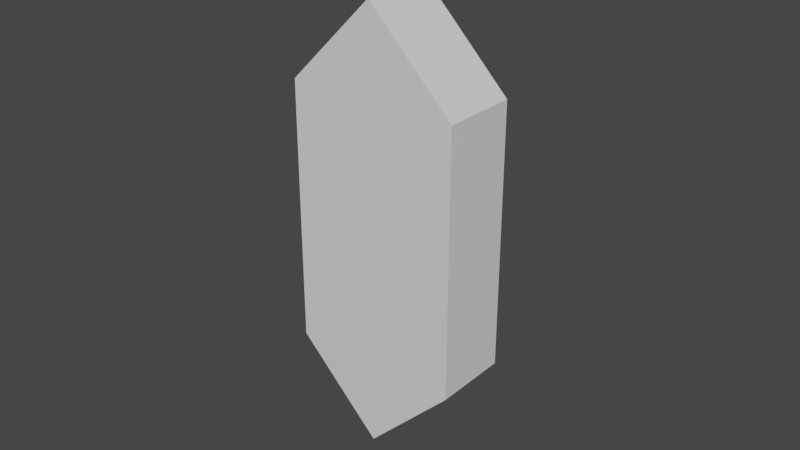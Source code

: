 # Source: upmaxspeed.blend  (saved by Blender 2.82.7; exported with 4.5.12 LTS)
import bpy
from mathutils import Matrix  # noqa: F401  (used for matrix-valued properties, if any)

bpy.ops.wm.read_factory_settings(use_empty=True)
scene = bpy.context.scene
scene.name = 'Scene'

# ---- collections
col_collection = bpy.data.collections.new('Collection'); scene.collection.children.link(col_collection)

# ---- materials (node trees are filled in below, after node groups)
mat_material = bpy.data.materials.new('Material')
mat_material.alpha_threshold = 0.0
mat_material.use_transparent_shadow = False
mat_material.line_color = (0.0, 0.0, 0.0, 1.0)
mat_material_003 = bpy.data.materials.new('Material.003')
mat_material_003.alpha_threshold = 0.0
mat_material_003.use_transparent_shadow = False
mat_material_003.line_color = (0.0, 0.0, 0.0, 1.0)
mat_material_004 = bpy.data.materials.new('Material.004')
mat_material_004.alpha_threshold = 0.0
mat_material_004.use_transparent_shadow = False
mat_material_004.line_color = (0.0, 0.0, 0.0, 1.0)
mat_material_005 = bpy.data.materials.new('Material.005')
mat_material_005.alpha_threshold = 0.0
mat_material_005.use_transparent_shadow = False
mat_material_005.line_color = (0.0, 0.0, 0.0, 1.0)
mat_material_006 = bpy.data.materials.new('Material.006')
mat_material_006.alpha_threshold = 0.0
mat_material_006.use_transparent_shadow = False
mat_material_006.line_color = (0.0, 0.0, 0.0, 1.0)

# ---- material node trees
mat_material.use_nodes = True; mat_material.node_tree.nodes.clear()
_N = mat_material.node_tree.nodes; _L = mat_material.node_tree.links
n0 = _N.new('ShaderNodeOutputMaterial'); n0.name = 'Material Output'; n0.location = (300, 300)
n1 = _N.new('ShaderNodeBsdfPrincipled'); n1.name = 'Principled BSDF'; n1.location = (10, 300)
n1.distribution = 'GGX'
n1.subsurface_method = 'BURLEY'
n1.inputs[2].default_value = 0.4
n1.inputs[3].default_value = 1.45
n1.inputs[27].default_value = (0.0, 0.0, 0.0, 1.0)
n1.inputs[28].default_value = 1.0
_L.new(n1.outputs[0], n0.inputs[0])
n0.is_active_output = True
mat_material_003.use_nodes = True; mat_material_003.node_tree.nodes.clear()
_N = mat_material_003.node_tree.nodes; _L = mat_material_003.node_tree.links
n0 = _N.new('ShaderNodeOutputMaterial'); n0.name = 'Material Output'; n0.location = (300, 300)
n1 = _N.new('ShaderNodeBsdfPrincipled'); n1.name = 'Principled BSDF'; n1.location = (10, 300)
n1.distribution = 'GGX'
n1.subsurface_method = 'BURLEY'
n1.inputs[2].default_value = 0.4
n1.inputs[3].default_value = 1.45
n1.inputs[27].default_value = (0.0, 0.0, 0.0, 1.0)
n1.inputs[28].default_value = 1.0
_L.new(n1.outputs[0], n0.inputs[0])
n0.is_active_output = True
mat_material_004.use_nodes = True; mat_material_004.node_tree.nodes.clear()
_N = mat_material_004.node_tree.nodes; _L = mat_material_004.node_tree.links
n0 = _N.new('ShaderNodeOutputMaterial'); n0.name = 'Material Output'; n0.location = (300, 300)
n1 = _N.new('ShaderNodeBsdfPrincipled'); n1.name = 'Principled BSDF'; n1.location = (10, 300)
n1.distribution = 'GGX'
n1.subsurface_method = 'BURLEY'
n1.inputs[2].default_value = 0.4
n1.inputs[3].default_value = 1.45
n1.inputs[27].default_value = (0.0, 0.0, 0.0, 1.0)
n1.inputs[28].default_value = 1.0
_L.new(n1.outputs[0], n0.inputs[0])
n0.is_active_output = True
mat_material_005.use_nodes = True; mat_material_005.node_tree.nodes.clear()
_N = mat_material_005.node_tree.nodes; _L = mat_material_005.node_tree.links
n0 = _N.new('ShaderNodeOutputMaterial'); n0.name = 'Material Output'; n0.location = (300, 300)
n1 = _N.new('ShaderNodeBsdfPrincipled'); n1.name = 'Principled BSDF'; n1.location = (10, 300)
n1.distribution = 'GGX'
n1.subsurface_method = 'BURLEY'
n1.inputs[2].default_value = 0.4
n1.inputs[3].default_value = 1.45
n1.inputs[27].default_value = (0.0, 0.0, 0.0, 1.0)
n1.inputs[28].default_value = 1.0
_L.new(n1.outputs[0], n0.inputs[0])
n0.is_active_output = True
mat_material_006.use_nodes = True; mat_material_006.node_tree.nodes.clear()
_N = mat_material_006.node_tree.nodes; _L = mat_material_006.node_tree.links
n0 = _N.new('ShaderNodeOutputMaterial'); n0.name = 'Material Output'; n0.location = (300, 300)
n1 = _N.new('ShaderNodeBsdfPrincipled'); n1.name = 'Principled BSDF'; n1.location = (10, 300)
n1.distribution = 'GGX'
n1.subsurface_method = 'BURLEY'
n1.inputs[2].default_value = 0.4
n1.inputs[3].default_value = 1.45
n1.inputs[27].default_value = (0.0, 0.0, 0.0, 1.0)
n1.inputs[28].default_value = 1.0
_L.new(n1.outputs[0], n0.inputs[0])
n0.is_active_output = True

# ---- world
world_world = bpy.data.worlds.new('World'); scene.world = world_world
world_world.use_nodes = True; world_world.node_tree.nodes.clear()
_N = world_world.node_tree.nodes; _L = world_world.node_tree.links
n0 = _N.new('ShaderNodeOutputWorld'); n0.name = 'World Output'; n0.location = (300, 300)
n1 = _N.new('ShaderNodeBackground'); n1.name = 'Background'; n1.location = (10, 300)
n1.inputs[0].default_value = (0.05088, 0.05088, 0.05088, 1.0)
_L.new(n1.outputs[0], n0.inputs[0])
n0.is_active_output = True
world_world.color = (0.05088, 0.05088, 0.05088)
world_world.use_sun_shadow = False
world_world.sun_shadow_jitter_overblur = 0.0

# ---- meshes
me_cube = bpy.data.meshes.new('Cube')
me_cube.from_pydata([(1.0, 0.2458, -1.0), (1.0, -0.2458, -1.0), (-1.0, 0.2458, 1.0), (-1.0, -0.2458, 1.0), (-0.2083, 0.2458, 1.0), (1.0, 0.2458, -0.2083), (1.0, -0.2458, -0.2083), (-0.2083, -0.2458, 1.0), (0.2083, 0.2458, -1.0), (-1.0, 0.2458, 0.2083), (-1.0, -0.2458, 0.2083), (0.2083, -0.2458, -1.0)], [], [(1, 6, 7, 3, 10, 11), (8, 0, 1, 11), (10, 3, 2, 9), (4, 2, 3, 7), (0, 5, 6, 1), (8, 11, 10, 9), (4, 7, 6, 5), (8, 9, 2, 4, 5, 0)])
_uv = me_cube.uv_layers.new(name='UVMap')
_uv.uv.foreach_set('vector', [0.375, 0.75, 0.474, 0.75, 0.625, 0.901, 0.625, 1.0, 0.526, 1.0, 0.375, 0.849, 0.276, 0.5, 0.375, 0.5, 0.375, 0.75, 0.276, 0.75, 0.526, 0.0, 0.625, 0.0, 0.625, 0.25, 0.526, 0.25, 0.776, 0.5, 0.875, 0.5, 0.875, 0.75, 0.776, 0.75, 0.375, 0.5, 0.474, 0.5, 0.474, 0.75, 0.375, 0.75, 0.276, 0.5, 0.276, 0.75, 0.125, 0.75, 0.125, 0.5, 0.776, 0.5, 0.776, 0.75, 0.474, 0.75, 0.474, 0.5, 0.375, 0.401, 0.526, 0.25, 0.625, 0.25, 0.625, 0.349, 0.474, 0.5, 0.375, 0.5])
me_cube.materials.append(mat_material)
me_cube.use_remesh_preserve_volume = False
me_cube.use_remesh_preserve_attributes = False
me_cube.use_mirror_vertex_groups = False
me_cube.update()
me_cube_004 = bpy.data.meshes.new('Cube.004')
me_cube_004.from_pydata([(0.2086, 0.2458, -0.2086), (0.2086, -0.2458, -0.2086), (-0.07034, 0.2458, 0.07034), (-0.07034, -0.2458, 0.07034), (0.7214, 0.2458, 0.07034), (1.0, 0.2458, -0.2083), (1.0, -0.2458, -0.2083), (0.7214, -0.2458, 0.07034), (0.2083, 0.2458, -1.0), (-0.07034, 0.2458, -0.7214), (-0.07034, -0.2458, -0.7214), (0.2083, -0.2458, -1.0)], [], [(1, 6, 7, 3, 10, 11), (8, 0, 1, 11), (10, 3, 2, 9), (4, 2, 3, 7), (0, 5, 6, 1), (8, 11, 10, 9), (4, 7, 6, 5), (8, 9, 2, 4, 5, 0)])
_uv = me_cube_004.uv_layers.new(name='UVMap')
_uv.uv.foreach_set('vector', [0.375, 0.75, 0.474, 0.75, 0.625, 0.901, 0.625, 1.0, 0.526, 1.0, 0.375, 0.849, 0.276, 0.5, 0.375, 0.5, 0.375, 0.75, 0.276, 0.75, 0.526, 0.0, 0.625, 0.0, 0.625, 0.25, 0.526, 0.25, 0.776, 0.5, 0.875, 0.5, 0.875, 0.75, 0.776, 0.75, 0.375, 0.5, 0.474, 0.5, 0.474, 0.75, 0.375, 0.75, 0.276, 0.5, 0.276, 0.75, 0.125, 0.75, 0.125, 0.5, 0.776, 0.5, 0.776, 0.75, 0.474, 0.75, 0.474, 0.5, 0.375, 0.401, 0.526, 0.25, 0.625, 0.25, 0.625, 0.349, 0.474, 0.5, 0.375, 0.5])
me_cube_004.materials.append(mat_material_003)
me_cube_004.use_remesh_preserve_volume = False
me_cube_004.use_remesh_preserve_attributes = False
me_cube_004.use_mirror_vertex_groups = False
me_cube_004.update()
me_cube_005 = bpy.data.meshes.new('Cube.005')
me_cube_005.from_pydata([(0.2086, 0.2458, -0.2086), (0.2086, -0.2458, -0.2086), (-0.07034, 0.2458, 0.07034), (-0.07034, -0.2458, 0.07034), (0.7214, 0.2458, 0.07034), (1.0, 0.2458, -0.2083), (1.0, -0.2458, -0.2083), (0.7214, -0.2458, 0.07034), (0.2083, 0.2458, -1.0), (-0.07034, 0.2458, -0.7214), (-0.07034, -0.2458, -0.7214), (0.2083, -0.2458, -1.0)], [], [(1, 6, 7, 3, 10, 11), (8, 0, 1, 11), (10, 3, 2, 9), (4, 2, 3, 7), (0, 5, 6, 1), (8, 11, 10, 9), (4, 7, 6, 5), (8, 9, 2, 4, 5, 0)])
_uv = me_cube_005.uv_layers.new(name='UVMap')
_uv.uv.foreach_set('vector', [0.375, 0.75, 0.474, 0.75, 0.625, 0.901, 0.625, 1.0, 0.526, 1.0, 0.375, 0.849, 0.276, 0.5, 0.375, 0.5, 0.375, 0.75, 0.276, 0.75, 0.526, 0.0, 0.625, 0.0, 0.625, 0.25, 0.526, 0.25, 0.776, 0.5, 0.875, 0.5, 0.875, 0.75, 0.776, 0.75, 0.375, 0.5, 0.474, 0.5, 0.474, 0.75, 0.375, 0.75, 0.276, 0.5, 0.276, 0.75, 0.125, 0.75, 0.125, 0.5, 0.776, 0.5, 0.776, 0.75, 0.474, 0.75, 0.474, 0.5, 0.375, 0.401, 0.526, 0.25, 0.625, 0.25, 0.625, 0.349, 0.474, 0.5, 0.375, 0.5])
me_cube_005.materials.append(mat_material_004)
me_cube_005.use_remesh_preserve_volume = False
me_cube_005.use_remesh_preserve_attributes = False
me_cube_005.use_mirror_vertex_groups = False
me_cube_005.update()
me_cube_006 = bpy.data.meshes.new('Cube.006')
me_cube_006.from_pydata([(0.2086, 0.2458, -0.2086), (0.2086, -0.2458, -0.2086), (-0.07034, 0.2458, 0.07034), (-0.07034, -0.2458, 0.07034), (0.7214, 0.2458, 0.07034), (1.0, 0.2458, -0.2083), (1.0, -0.2458, -0.2083), (0.7214, -0.2458, 0.07034), (0.2083, 0.2458, -1.0), (-0.07034, 0.2458, -0.7214), (-0.07034, -0.2458, -0.7214), (0.2083, -0.2458, -1.0)], [], [(1, 6, 7, 3, 10, 11), (8, 0, 1, 11), (10, 3, 2, 9), (4, 2, 3, 7), (0, 5, 6, 1), (8, 11, 10, 9), (4, 7, 6, 5), (8, 9, 2, 4, 5, 0)])
_uv = me_cube_006.uv_layers.new(name='UVMap')
_uv.uv.foreach_set('vector', [0.375, 0.75, 0.474, 0.75, 0.625, 0.901, 0.625, 1.0, 0.526, 1.0, 0.375, 0.849, 0.276, 0.5, 0.375, 0.5, 0.375, 0.75, 0.276, 0.75, 0.526, 0.0, 0.625, 0.0, 0.625, 0.25, 0.526, 0.25, 0.776, 0.5, 0.875, 0.5, 0.875, 0.75, 0.776, 0.75, 0.375, 0.5, 0.474, 0.5, 0.474, 0.75, 0.375, 0.75, 0.276, 0.5, 0.276, 0.75, 0.125, 0.75, 0.125, 0.5, 0.776, 0.5, 0.776, 0.75, 0.474, 0.75, 0.474, 0.5, 0.375, 0.401, 0.526, 0.25, 0.625, 0.25, 0.625, 0.349, 0.474, 0.5, 0.375, 0.5])
me_cube_006.materials.append(mat_material_005)
me_cube_006.use_remesh_preserve_volume = False
me_cube_006.use_remesh_preserve_attributes = False
me_cube_006.use_mirror_vertex_groups = False
me_cube_006.update()
me_cube_007 = bpy.data.meshes.new('Cube.007')
me_cube_007.from_pydata([(0.9196, 0.2458, -0.9054), (0.9196, -0.2458, -0.9054), (-0.06323, 0.2458, 0.07746), (-0.06323, -0.2458, 0.07746), (0.7285, 0.2458, 0.07746), (0.9384, 0.2458, -0.1324), (0.9384, -0.2458, -0.1324), (0.7285, -0.2458, 0.07746), (0.1467, 0.2458, -0.9242), (-0.06323, 0.2458, -0.7143), (-0.06323, -0.2458, -0.7143), (0.1467, -0.2458, -0.9242)], [], [(1, 6, 7, 3, 10, 11), (8, 0, 1, 11), (10, 3, 2, 9), (4, 2, 3, 7), (0, 5, 6, 1), (8, 11, 10, 9), (4, 7, 6, 5), (8, 9, 2, 4, 5, 0)])
_uv = me_cube_007.uv_layers.new(name='UVMap')
_uv.uv.foreach_set('vector', [0.375, 0.75, 0.474, 0.75, 0.625, 0.901, 0.625, 1.0, 0.526, 1.0, 0.375, 0.849, 0.276, 0.5, 0.375, 0.5, 0.375, 0.75, 0.276, 0.75, 0.526, 0.0, 0.625, 0.0, 0.625, 0.25, 0.526, 0.25, 0.776, 0.5, 0.875, 0.5, 0.875, 0.75, 0.776, 0.75, 0.375, 0.5, 0.474, 0.5, 0.474, 0.75, 0.375, 0.75, 0.276, 0.5, 0.276, 0.75, 0.125, 0.75, 0.125, 0.5, 0.776, 0.5, 0.776, 0.75, 0.474, 0.75, 0.474, 0.5, 0.375, 0.401, 0.526, 0.25, 0.625, 0.25, 0.625, 0.349, 0.474, 0.5, 0.375, 0.5])
me_cube_007.materials.append(mat_material_006)
me_cube_007.use_remesh_preserve_volume = False
me_cube_007.use_remesh_preserve_attributes = False
me_cube_007.use_mirror_vertex_groups = False
me_cube_007.update()

# ---- objects
ob_cube = bpy.data.objects.new('Cube', me_cube)
ob_cube_001 = bpy.data.objects.new('Cube.001', me_cube_004)
ob_cube_002 = bpy.data.objects.new('Cube.002', me_cube_005)
ob_cube_003 = bpy.data.objects.new('Cube.003', me_cube_006)
ob_cube_004 = bpy.data.objects.new('Cube.004', me_cube_007)

# ---- transforms, parenting, visibility, modifiers, constraints
ob_cube.location = (0.0, 0.0, 1.597)
ob_cube.rotation_euler = (0.0, 0.7854, 0.0)
ob_cube.lock_rotations_4d = False
ob_cube.empty_display_type = 'ARROWS'
ob_cube.lineart.crease_threshold = 0.0
ob_cube_001.location = (-0.0009225, 0.09276, 2.756)
ob_cube_001.rotation_euler = (0.0, 0.7854, 0.0)
ob_cube_001.scale = (0.7363, 0.7363, 0.7363)
ob_cube_001.lock_rotations_4d = False
ob_cube_001.empty_display_type = 'ARROWS'
ob_cube_001.lineart.crease_threshold = 0.0
ob_cube_002.location = (0.0006907, 0.09276, 2.29)
ob_cube_002.rotation_euler = (0.0, 0.7854, 0.0)
ob_cube_002.scale = (0.7363, 0.7363, 0.7363)
ob_cube_002.lock_rotations_4d = False
ob_cube_002.empty_display_type = 'ARROWS'
ob_cube_002.lineart.crease_threshold = 0.0
ob_cube_003.location = (-0.0009225, 0.09276, 1.825)
ob_cube_003.rotation_euler = (0.0, 0.7854, 0.0)
ob_cube_003.scale = (0.7363, 0.7363, 0.7363)
ob_cube_003.lock_rotations_4d = False
ob_cube_003.empty_display_type = 'ARROWS'
ob_cube_003.lineart.crease_threshold = 0.0
ob_cube_004.location = (-0.007723, 0.09276, 1.35)
ob_cube_004.rotation_euler = (0.0, 0.7854, 0.0)
ob_cube_004.scale = (0.7363, 0.7363, 0.7363)
ob_cube_004.lock_rotations_4d = False
ob_cube_004.empty_display_type = 'ARROWS'
ob_cube_004.lineart.crease_threshold = 0.0

# ---- collection membership
col_collection.objects.link(ob_cube)
col_collection.objects.link(ob_cube_001)
col_collection.objects.link(ob_cube_002)
col_collection.objects.link(ob_cube_003)
col_collection.objects.link(ob_cube_004)

# ---- scene / render settings (as saved in the file)
scene.frame_start = 1; scene.frame_end = 250; scene.frame_set(1)
scene.render.engine = 'BLENDER_EEVEE_NEXT'
scene.cycles.use_denoising = False
scene.cycles.samples = 128
scene.cycles.sampling_pattern = 'TABULATED_SOBOL'
scene.cycles.use_adaptive_sampling = False
scene.cycles.use_light_tree = False
scene.view_settings.view_transform = 'Filmic'
bpy.context.view_layer.update()

# ---- added for rendering (the .blend has no active camera and no usable light): camera, sun
cam_auto = bpy.data.cameras.new('AutoCamera')
cam_auto.lens = 50.0
cam_auto.sensor_width = 36.0
cam_auto.clip_end = 1000.0
ob_auto_camera = bpy.data.objects.new('AutoCamera', cam_auto)
scene.collection.objects.link(ob_auto_camera)
ob_auto_camera.location = (3.73199, -4.46442, 4.58219)
ob_auto_camera.rotation_euler = (1.09748, -7.21219e-08, 0.694738)
scene.camera = ob_auto_camera
light_auto_sun = bpy.data.lights.new('AutoSun', 'SUN')
light_auto_sun.energy = 3.0
light_auto_sun.angle = 0.0523599
ob_auto_sun = bpy.data.objects.new('AutoSun', light_auto_sun)
scene.collection.objects.link(ob_auto_sun)
ob_auto_sun.rotation_euler = (0.872665, 0.174533, 0.523599)
bpy.context.view_layer.update()
